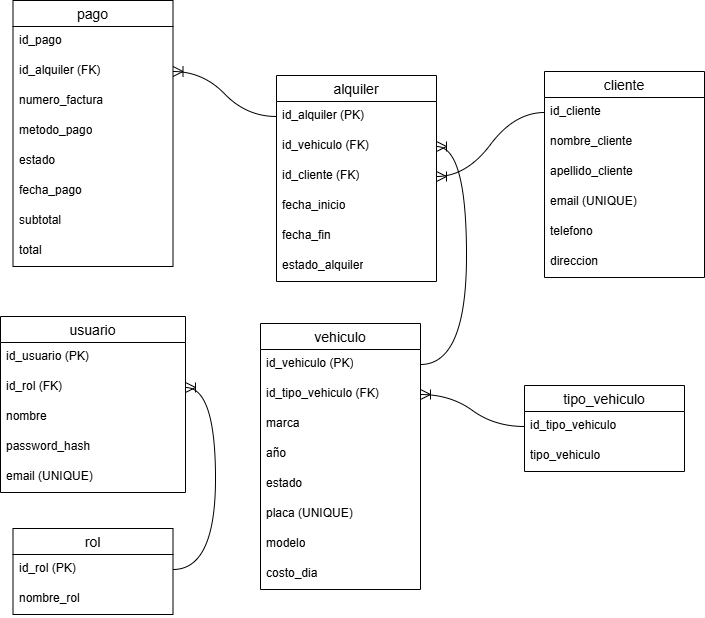

The diagram above was exported from draw.io. Its source (the exported page's mxGraphModel, read from the mxfile embedded in the PNG):
<mxGraphModel dx="2305" dy="1278" grid="0" gridSize="10" guides="1" tooltips="1" connect="1" arrows="1" fold="1" page="0" pageScale="1" pageWidth="827" pageHeight="1169" math="0" shadow="0">
  <root>
    <mxCell id="0" />
    <mxCell id="1" parent="0" />
    <mxCell id="ayiAXmusCSsn5lXLephf-1" parent="1" style="swimlane;fontStyle=0;childLayout=stackLayout;horizontal=1;startSize=26;horizontalStack=0;resizeParent=1;resizeParentMax=0;resizeLast=0;collapsible=1;marginBottom=0;align=center;fontSize=14;" value="usuario" vertex="1">
      <mxGeometry height="176" width="185" x="-670" y="-16" as="geometry">
        <mxRectangle height="29" width="81" x="-670" y="88" as="alternateBounds" />
      </mxGeometry>
    </mxCell>
    <mxCell id="ayiAXmusCSsn5lXLephf-2" parent="ayiAXmusCSsn5lXLephf-1" style="text;strokeColor=none;fillColor=none;spacingLeft=4;spacingRight=4;overflow=hidden;rotatable=0;points=[[0,0.5],[1,0.5]];portConstraint=eastwest;fontSize=12;whiteSpace=wrap;html=1;" value="id_usuario (PK)" vertex="1">
      <mxGeometry height="30" width="185" y="26" as="geometry" />
    </mxCell>
    <mxCell id="ayiAXmusCSsn5lXLephf-19" parent="ayiAXmusCSsn5lXLephf-1" style="text;strokeColor=none;fillColor=none;spacingLeft=4;spacingRight=4;overflow=hidden;rotatable=0;points=[[0,0.5],[1,0.5]];portConstraint=eastwest;fontSize=12;whiteSpace=wrap;html=1;" value="id_rol (FK)" vertex="1">
      <mxGeometry height="30" width="185" y="56" as="geometry" />
    </mxCell>
    <mxCell id="ayiAXmusCSsn5lXLephf-3" parent="ayiAXmusCSsn5lXLephf-1" style="text;strokeColor=none;fillColor=none;spacingLeft=4;spacingRight=4;overflow=hidden;rotatable=0;points=[[0,0.5],[1,0.5]];portConstraint=eastwest;fontSize=12;whiteSpace=wrap;html=1;" value="nombre" vertex="1">
      <mxGeometry height="30" width="185" y="86" as="geometry" />
    </mxCell>
    <mxCell id="ayiAXmusCSsn5lXLephf-4" parent="ayiAXmusCSsn5lXLephf-1" style="text;strokeColor=none;fillColor=none;spacingLeft=4;spacingRight=4;overflow=hidden;rotatable=0;points=[[0,0.5],[1,0.5]];portConstraint=eastwest;fontSize=12;whiteSpace=wrap;html=1;" value="password_hash" vertex="1">
      <mxGeometry height="30" width="185" y="116" as="geometry" />
    </mxCell>
    <mxCell id="ayiAXmusCSsn5lXLephf-17" parent="ayiAXmusCSsn5lXLephf-1" style="text;strokeColor=none;fillColor=none;spacingLeft=4;spacingRight=4;overflow=hidden;rotatable=0;points=[[0,0.5],[1,0.5]];portConstraint=eastwest;fontSize=12;whiteSpace=wrap;html=1;" value="email&amp;nbsp;(UNIQUE)" vertex="1">
      <mxGeometry height="30" width="185" y="146" as="geometry" />
    </mxCell>
    <mxCell id="ayiAXmusCSsn5lXLephf-20" parent="1" style="swimlane;fontStyle=0;childLayout=stackLayout;horizontal=1;startSize=26;horizontalStack=0;resizeParent=1;resizeParentMax=0;resizeLast=0;collapsible=1;marginBottom=0;align=center;fontSize=14;" value="rol" vertex="1">
      <mxGeometry height="86" width="160" x="-657.5" y="196" as="geometry" />
    </mxCell>
    <mxCell id="ayiAXmusCSsn5lXLephf-21" parent="ayiAXmusCSsn5lXLephf-20" style="text;strokeColor=none;fillColor=none;spacingLeft=4;spacingRight=4;overflow=hidden;rotatable=0;points=[[0,0.5],[1,0.5]];portConstraint=eastwest;fontSize=12;whiteSpace=wrap;html=1;" value="id_rol (PK)" vertex="1">
      <mxGeometry height="30" width="160" y="26" as="geometry" />
    </mxCell>
    <mxCell id="ayiAXmusCSsn5lXLephf-22" parent="ayiAXmusCSsn5lXLephf-20" style="text;strokeColor=none;fillColor=none;spacingLeft=4;spacingRight=4;overflow=hidden;rotatable=0;points=[[0,0.5],[1,0.5]];portConstraint=eastwest;fontSize=12;whiteSpace=wrap;html=1;" value="nombre_rol" vertex="1">
      <mxGeometry height="30" width="160" y="56" as="geometry" />
    </mxCell>
    <mxCell id="ayiAXmusCSsn5lXLephf-25" edge="1" parent="1" source="ayiAXmusCSsn5lXLephf-21" style="edgeStyle=entityRelationEdgeStyle;fontSize=12;html=1;endArrow=ERoneToMany;rounded=0;startSize=8;endSize=8;curved=1;" target="ayiAXmusCSsn5lXLephf-19" value="">
      <mxGeometry height="100" relative="1" width="100" as="geometry">
        <mxPoint x="-796" y="-93" as="sourcePoint" />
        <mxPoint x="-670" y="52" as="targetPoint" />
      </mxGeometry>
    </mxCell>
    <mxCell id="ayiAXmusCSsn5lXLephf-27" parent="1" style="swimlane;fontStyle=0;childLayout=stackLayout;horizontal=1;startSize=26;horizontalStack=0;resizeParent=1;resizeParentMax=0;resizeLast=0;collapsible=1;marginBottom=0;align=center;fontSize=14;" value="vehiculo" vertex="1">
      <mxGeometry height="266" width="160" x="-410" y="-9" as="geometry" />
    </mxCell>
    <mxCell id="ayiAXmusCSsn5lXLephf-28" parent="ayiAXmusCSsn5lXLephf-27" style="text;strokeColor=none;fillColor=none;spacingLeft=4;spacingRight=4;overflow=hidden;rotatable=0;points=[[0,0.5],[1,0.5]];portConstraint=eastwest;fontSize=12;whiteSpace=wrap;html=1;" value="id_vehiculo (PK)" vertex="1">
      <mxGeometry height="30" width="160" y="26" as="geometry" />
    </mxCell>
    <mxCell id="ayiAXmusCSsn5lXLephf-29" parent="ayiAXmusCSsn5lXLephf-27" style="text;strokeColor=none;fillColor=none;spacingLeft=4;spacingRight=4;overflow=hidden;rotatable=0;points=[[0,0.5],[1,0.5]];portConstraint=eastwest;fontSize=12;whiteSpace=wrap;html=1;" value="id_tipo_vehiculo (FK)" vertex="1">
      <mxGeometry height="30" width="160" y="56" as="geometry" />
    </mxCell>
    <mxCell id="ayiAXmusCSsn5lXLephf-35" parent="ayiAXmusCSsn5lXLephf-27" style="text;strokeColor=none;fillColor=none;spacingLeft=4;spacingRight=4;overflow=hidden;rotatable=0;points=[[0,0.5],[1,0.5]];portConstraint=eastwest;fontSize=12;whiteSpace=wrap;html=1;" value="marca" vertex="1">
      <mxGeometry height="30" width="160" y="86" as="geometry" />
    </mxCell>
    <mxCell id="ayiAXmusCSsn5lXLephf-34" parent="ayiAXmusCSsn5lXLephf-27" style="text;strokeColor=none;fillColor=none;spacingLeft=4;spacingRight=4;overflow=hidden;rotatable=0;points=[[0,0.5],[1,0.5]];portConstraint=eastwest;fontSize=12;whiteSpace=wrap;html=1;" value="año" vertex="1">
      <mxGeometry height="30" width="160" y="116" as="geometry" />
    </mxCell>
    <mxCell id="ayiAXmusCSsn5lXLephf-33" parent="ayiAXmusCSsn5lXLephf-27" style="text;strokeColor=none;fillColor=none;spacingLeft=4;spacingRight=4;overflow=hidden;rotatable=0;points=[[0,0.5],[1,0.5]];portConstraint=eastwest;fontSize=12;whiteSpace=wrap;html=1;" value="estado" vertex="1">
      <mxGeometry height="30" width="160" y="146" as="geometry" />
    </mxCell>
    <mxCell id="ayiAXmusCSsn5lXLephf-32" parent="ayiAXmusCSsn5lXLephf-27" style="text;strokeColor=none;fillColor=none;spacingLeft=4;spacingRight=4;overflow=hidden;rotatable=0;points=[[0,0.5],[1,0.5]];portConstraint=eastwest;fontSize=12;whiteSpace=wrap;html=1;" value="placa&amp;nbsp;(UNIQUE)" vertex="1">
      <mxGeometry height="30" width="160" y="176" as="geometry" />
    </mxCell>
    <mxCell id="ayiAXmusCSsn5lXLephf-31" parent="ayiAXmusCSsn5lXLephf-27" style="text;strokeColor=none;fillColor=none;spacingLeft=4;spacingRight=4;overflow=hidden;rotatable=0;points=[[0,0.5],[1,0.5]];portConstraint=eastwest;fontSize=12;whiteSpace=wrap;html=1;" value="modelo" vertex="1">
      <mxGeometry height="30" width="160" y="206" as="geometry" />
    </mxCell>
    <mxCell id="ayiAXmusCSsn5lXLephf-37" parent="ayiAXmusCSsn5lXLephf-27" style="text;strokeColor=none;fillColor=none;spacingLeft=4;spacingRight=4;overflow=hidden;rotatable=0;points=[[0,0.5],[1,0.5]];portConstraint=eastwest;fontSize=12;whiteSpace=wrap;html=1;" value="costo_dia" vertex="1">
      <mxGeometry height="30" width="160" y="236" as="geometry" />
    </mxCell>
    <mxCell id="ayiAXmusCSsn5lXLephf-38" parent="1" style="swimlane;fontStyle=0;childLayout=stackLayout;horizontal=1;startSize=26;horizontalStack=0;resizeParent=1;resizeParentMax=0;resizeLast=0;collapsible=1;marginBottom=0;align=center;fontSize=14;" value="tipo_vehiculo" vertex="1">
      <mxGeometry height="86" width="160" x="-146" y="53" as="geometry" />
    </mxCell>
    <mxCell id="ayiAXmusCSsn5lXLephf-39" parent="ayiAXmusCSsn5lXLephf-38" style="text;strokeColor=none;fillColor=none;spacingLeft=4;spacingRight=4;overflow=hidden;rotatable=0;points=[[0,0.5],[1,0.5]];portConstraint=eastwest;fontSize=12;whiteSpace=wrap;html=1;" value="id_tipo_vehiculo" vertex="1">
      <mxGeometry height="30" width="160" y="26" as="geometry" />
    </mxCell>
    <mxCell id="ayiAXmusCSsn5lXLephf-40" parent="ayiAXmusCSsn5lXLephf-38" style="text;strokeColor=none;fillColor=none;spacingLeft=4;spacingRight=4;overflow=hidden;rotatable=0;points=[[0,0.5],[1,0.5]];portConstraint=eastwest;fontSize=12;whiteSpace=wrap;html=1;" value="tipo_vehiculo" vertex="1">
      <mxGeometry height="30" width="160" y="56" as="geometry" />
    </mxCell>
    <mxCell id="ayiAXmusCSsn5lXLephf-42" edge="1" parent="1" source="ayiAXmusCSsn5lXLephf-39" style="edgeStyle=entityRelationEdgeStyle;fontSize=12;html=1;endArrow=ERoneToMany;rounded=0;startSize=8;endSize=8;curved=1;" target="ayiAXmusCSsn5lXLephf-29" value="">
      <mxGeometry height="100" relative="1" width="100" as="geometry">
        <mxPoint x="-119" y="216" as="sourcePoint" />
        <mxPoint x="-19" y="116" as="targetPoint" />
      </mxGeometry>
    </mxCell>
    <mxCell id="ayiAXmusCSsn5lXLephf-43" parent="1" style="swimlane;fontStyle=0;childLayout=stackLayout;horizontal=1;startSize=26;horizontalStack=0;resizeParent=1;resizeParentMax=0;resizeLast=0;collapsible=1;marginBottom=0;align=center;fontSize=14;" value="alquiler" vertex="1">
      <mxGeometry height="206" width="160" x="-394" y="-257" as="geometry" />
    </mxCell>
    <mxCell id="ayiAXmusCSsn5lXLephf-44" parent="ayiAXmusCSsn5lXLephf-43" style="text;strokeColor=none;fillColor=none;spacingLeft=4;spacingRight=4;overflow=hidden;rotatable=0;points=[[0,0.5],[1,0.5]];portConstraint=eastwest;fontSize=12;whiteSpace=wrap;html=1;" value="id_alquiler (PK)" vertex="1">
      <mxGeometry height="30" width="160" y="26" as="geometry" />
    </mxCell>
    <mxCell id="ayiAXmusCSsn5lXLephf-50" parent="ayiAXmusCSsn5lXLephf-43" style="text;strokeColor=none;fillColor=none;spacingLeft=4;spacingRight=4;overflow=hidden;rotatable=0;points=[[0,0.5],[1,0.5]];portConstraint=eastwest;fontSize=12;whiteSpace=wrap;html=1;" value="id_vehiculo (FK)" vertex="1">
      <mxGeometry height="30" width="160" y="56" as="geometry" />
    </mxCell>
    <mxCell id="ayiAXmusCSsn5lXLephf-58" parent="ayiAXmusCSsn5lXLephf-43" style="text;strokeColor=none;fillColor=none;spacingLeft=4;spacingRight=4;overflow=hidden;rotatable=0;points=[[0,0.5],[1,0.5]];portConstraint=eastwest;fontSize=12;whiteSpace=wrap;html=1;" value="id_cliente (FK)" vertex="1">
      <mxGeometry height="30" width="160" y="86" as="geometry" />
    </mxCell>
    <mxCell id="ayiAXmusCSsn5lXLephf-45" parent="ayiAXmusCSsn5lXLephf-43" style="text;strokeColor=none;fillColor=none;spacingLeft=4;spacingRight=4;overflow=hidden;rotatable=0;points=[[0,0.5],[1,0.5]];portConstraint=eastwest;fontSize=12;whiteSpace=wrap;html=1;" value="fecha_inicio" vertex="1">
      <mxGeometry height="30" width="160" y="116" as="geometry" />
    </mxCell>
    <mxCell id="ayiAXmusCSsn5lXLephf-46" parent="ayiAXmusCSsn5lXLephf-43" style="text;strokeColor=none;fillColor=none;spacingLeft=4;spacingRight=4;overflow=hidden;rotatable=0;points=[[0,0.5],[1,0.5]];portConstraint=eastwest;fontSize=12;whiteSpace=wrap;html=1;" value="fecha_fin" vertex="1">
      <mxGeometry height="30" width="160" y="146" as="geometry" />
    </mxCell>
    <mxCell id="ayiAXmusCSsn5lXLephf-47" parent="ayiAXmusCSsn5lXLephf-43" style="text;strokeColor=none;fillColor=none;spacingLeft=4;spacingRight=4;overflow=hidden;rotatable=0;points=[[0,0.5],[1,0.5]];portConstraint=eastwest;fontSize=12;whiteSpace=wrap;html=1;" value="estado_alquiler" vertex="1">
      <mxGeometry height="30" width="160" y="176" as="geometry" />
    </mxCell>
    <mxCell id="ayiAXmusCSsn5lXLephf-48" edge="1" parent="1" source="ayiAXmusCSsn5lXLephf-28" style="edgeStyle=entityRelationEdgeStyle;fontSize=12;html=1;endArrow=ERoneToMany;rounded=0;startSize=8;endSize=8;curved=1;" target="ayiAXmusCSsn5lXLephf-50" value="">
      <mxGeometry height="100" relative="1" width="100" as="geometry">
        <mxPoint x="-3" y="-221" as="sourcePoint" />
        <mxPoint x="-10" y="48" as="targetPoint" />
      </mxGeometry>
    </mxCell>
    <mxCell id="ayiAXmusCSsn5lXLephf-51" parent="1" style="swimlane;fontStyle=0;childLayout=stackLayout;horizontal=1;startSize=26;horizontalStack=0;resizeParent=1;resizeParentMax=0;resizeLast=0;collapsible=1;marginBottom=0;align=center;fontSize=14;" value="cliente" vertex="1">
      <mxGeometry height="206" width="160" x="-126" y="-261" as="geometry" />
    </mxCell>
    <mxCell id="ayiAXmusCSsn5lXLephf-52" parent="ayiAXmusCSsn5lXLephf-51" style="text;strokeColor=none;fillColor=none;spacingLeft=4;spacingRight=4;overflow=hidden;rotatable=0;points=[[0,0.5],[1,0.5]];portConstraint=eastwest;fontSize=12;whiteSpace=wrap;html=1;" value="id_cliente" vertex="1">
      <mxGeometry height="30" width="160" y="26" as="geometry" />
    </mxCell>
    <mxCell id="ayiAXmusCSsn5lXLephf-53" parent="ayiAXmusCSsn5lXLephf-51" style="text;strokeColor=none;fillColor=none;spacingLeft=4;spacingRight=4;overflow=hidden;rotatable=0;points=[[0,0.5],[1,0.5]];portConstraint=eastwest;fontSize=12;whiteSpace=wrap;html=1;" value="nombre_cliente" vertex="1">
      <mxGeometry height="30" width="160" y="56" as="geometry" />
    </mxCell>
    <mxCell id="ayiAXmusCSsn5lXLephf-57" parent="ayiAXmusCSsn5lXLephf-51" style="text;strokeColor=none;fillColor=none;spacingLeft=4;spacingRight=4;overflow=hidden;rotatable=0;points=[[0,0.5],[1,0.5]];portConstraint=eastwest;fontSize=12;whiteSpace=wrap;html=1;" value="apellido_cliente" vertex="1">
      <mxGeometry height="30" width="160" y="86" as="geometry" />
    </mxCell>
    <mxCell id="ayiAXmusCSsn5lXLephf-54" parent="ayiAXmusCSsn5lXLephf-51" style="text;strokeColor=none;fillColor=none;spacingLeft=4;spacingRight=4;overflow=hidden;rotatable=0;points=[[0,0.5],[1,0.5]];portConstraint=eastwest;fontSize=12;whiteSpace=wrap;html=1;" value="email&amp;nbsp;(UNIQUE)" vertex="1">
      <mxGeometry height="30" width="160" y="116" as="geometry" />
    </mxCell>
    <mxCell id="ayiAXmusCSsn5lXLephf-55" parent="ayiAXmusCSsn5lXLephf-51" style="text;strokeColor=none;fillColor=none;spacingLeft=4;spacingRight=4;overflow=hidden;rotatable=0;points=[[0,0.5],[1,0.5]];portConstraint=eastwest;fontSize=12;whiteSpace=wrap;html=1;" value="telefono" vertex="1">
      <mxGeometry height="30" width="160" y="146" as="geometry" />
    </mxCell>
    <mxCell id="ayiAXmusCSsn5lXLephf-56" parent="ayiAXmusCSsn5lXLephf-51" style="text;strokeColor=none;fillColor=none;spacingLeft=4;spacingRight=4;overflow=hidden;rotatable=0;points=[[0,0.5],[1,0.5]];portConstraint=eastwest;fontSize=12;whiteSpace=wrap;html=1;" value="direccion" vertex="1">
      <mxGeometry height="30" width="160" y="176" as="geometry" />
    </mxCell>
    <mxCell id="ayiAXmusCSsn5lXLephf-59" edge="1" parent="1" source="ayiAXmusCSsn5lXLephf-52" style="edgeStyle=entityRelationEdgeStyle;fontSize=12;html=1;endArrow=ERoneToMany;rounded=0;startSize=8;endSize=8;curved=1;" target="ayiAXmusCSsn5lXLephf-58" value="">
      <mxGeometry height="100" relative="1" width="100" as="geometry">
        <mxPoint x="-26" y="-24" as="sourcePoint" />
        <mxPoint x="74" y="-124" as="targetPoint" />
      </mxGeometry>
    </mxCell>
    <mxCell id="ayiAXmusCSsn5lXLephf-60" parent="1" style="swimlane;fontStyle=0;childLayout=stackLayout;horizontal=1;startSize=26;horizontalStack=0;resizeParent=1;resizeParentMax=0;resizeLast=0;collapsible=1;marginBottom=0;align=center;fontSize=14;" value="pago" vertex="1">
      <mxGeometry height="266" width="160" x="-657.5" y="-332" as="geometry" />
    </mxCell>
    <mxCell id="ayiAXmusCSsn5lXLephf-61" parent="ayiAXmusCSsn5lXLephf-60" style="text;strokeColor=none;fillColor=none;spacingLeft=4;spacingRight=4;overflow=hidden;rotatable=0;points=[[0,0.5],[1,0.5]];portConstraint=eastwest;fontSize=12;whiteSpace=wrap;html=1;" value="id_pago" vertex="1">
      <mxGeometry height="30" width="160" y="26" as="geometry" />
    </mxCell>
    <mxCell id="ayiAXmusCSsn5lXLephf-62" parent="ayiAXmusCSsn5lXLephf-60" style="text;strokeColor=none;fillColor=none;spacingLeft=4;spacingRight=4;overflow=hidden;rotatable=0;points=[[0,0.5],[1,0.5]];portConstraint=eastwest;fontSize=12;whiteSpace=wrap;html=1;" value="id_alquiler (FK)" vertex="1">
      <mxGeometry height="30" width="160" y="56" as="geometry" />
    </mxCell>
    <mxCell id="ayiAXmusCSsn5lXLephf-63" parent="ayiAXmusCSsn5lXLephf-60" style="text;strokeColor=none;fillColor=none;spacingLeft=4;spacingRight=4;overflow=hidden;rotatable=0;points=[[0,0.5],[1,0.5]];portConstraint=eastwest;fontSize=12;whiteSpace=wrap;html=1;" value="numero_factura" vertex="1">
      <mxGeometry height="30" width="160" y="86" as="geometry" />
    </mxCell>
    <mxCell id="ayiAXmusCSsn5lXLephf-68" parent="ayiAXmusCSsn5lXLephf-60" style="text;strokeColor=none;fillColor=none;spacingLeft=4;spacingRight=4;overflow=hidden;rotatable=0;points=[[0,0.5],[1,0.5]];portConstraint=eastwest;fontSize=12;whiteSpace=wrap;html=1;" value="metodo_pago" vertex="1">
      <mxGeometry height="30" width="160" y="116" as="geometry" />
    </mxCell>
    <mxCell id="ayiAXmusCSsn5lXLephf-69" parent="ayiAXmusCSsn5lXLephf-60" style="text;strokeColor=none;fillColor=none;spacingLeft=4;spacingRight=4;overflow=hidden;rotatable=0;points=[[0,0.5],[1,0.5]];portConstraint=eastwest;fontSize=12;whiteSpace=wrap;html=1;" value="estado" vertex="1">
      <mxGeometry height="30" width="160" y="146" as="geometry" />
    </mxCell>
    <mxCell id="ayiAXmusCSsn5lXLephf-67" parent="ayiAXmusCSsn5lXLephf-60" style="text;strokeColor=none;fillColor=none;spacingLeft=4;spacingRight=4;overflow=hidden;rotatable=0;points=[[0,0.5],[1,0.5]];portConstraint=eastwest;fontSize=12;whiteSpace=wrap;html=1;" value="fecha_pago" vertex="1">
      <mxGeometry height="30" width="160" y="176" as="geometry" />
    </mxCell>
    <mxCell id="ayiAXmusCSsn5lXLephf-66" parent="ayiAXmusCSsn5lXLephf-60" style="text;strokeColor=none;fillColor=none;spacingLeft=4;spacingRight=4;overflow=hidden;rotatable=0;points=[[0,0.5],[1,0.5]];portConstraint=eastwest;fontSize=12;whiteSpace=wrap;html=1;" value="subtotal" vertex="1">
      <mxGeometry height="30" width="160" y="206" as="geometry" />
    </mxCell>
    <mxCell id="ayiAXmusCSsn5lXLephf-65" parent="ayiAXmusCSsn5lXLephf-60" style="text;strokeColor=none;fillColor=none;spacingLeft=4;spacingRight=4;overflow=hidden;rotatable=0;points=[[0,0.5],[1,0.5]];portConstraint=eastwest;fontSize=12;whiteSpace=wrap;html=1;" value="total" vertex="1">
      <mxGeometry height="30" width="160" y="236" as="geometry" />
    </mxCell>
    <mxCell id="ayiAXmusCSsn5lXLephf-70" edge="1" parent="1" source="ayiAXmusCSsn5lXLephf-44" style="edgeStyle=entityRelationEdgeStyle;fontSize=12;html=1;endArrow=ERoneToMany;rounded=0;startSize=8;endSize=8;curved=1;" target="ayiAXmusCSsn5lXLephf-62" value="">
      <mxGeometry height="100" relative="1" width="100" as="geometry">
        <mxPoint x="-383" y="-234" as="sourcePoint" />
        <mxPoint x="-283" y="-334" as="targetPoint" />
      </mxGeometry>
    </mxCell>
  </root>
</mxGraphModel>